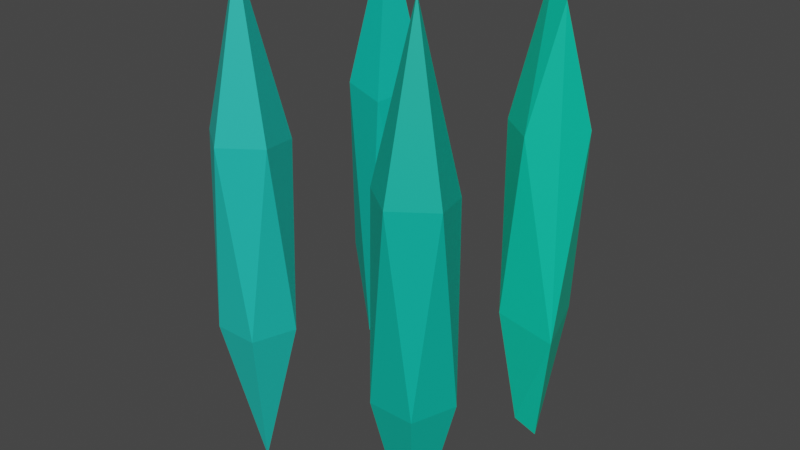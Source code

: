 # Source: B_WarpGate_Stone.blend  (saved by Blender 3.3.6; exported with 4.5.12 LTS)
import bpy
from mathutils import Matrix  # noqa: F401  (used for matrix-valued properties, if any)

bpy.ops.wm.read_factory_settings(use_empty=True)
scene = bpy.context.scene
scene.name = 'Scene'

# ---- collections
col_collection = bpy.data.collections.new('Collection'); scene.collection.children.link(col_collection)
col_stones = bpy.data.collections.new('Stones'); scene.collection.children.link(col_stones)

# ---- materials (node trees are filled in below, after node groups)
mat_warpgate3_color1 = bpy.data.materials.new('warpgate3_color1')
mat_warpgate3_color1.use_transparent_shadow = False
mat_warpgate3_color2 = bpy.data.materials.new('warpgate3_color2')
mat_warpgate3_color2.use_transparent_shadow = False
mat_warpgate4_color1 = bpy.data.materials.new('warpgate4_color1')
mat_warpgate4_color1.use_transparent_shadow = False
mat_warpgate5_color1 = bpy.data.materials.new('warpgate5_color1')
mat_warpgate5_color1.use_transparent_shadow = False
mat_warpgate6_color2 = bpy.data.materials.new('warpgate6_color2')
mat_warpgate6_color2.use_transparent_shadow = False
mat_warpgate6_color1 = bpy.data.materials.new('warpgate6_color1')
mat_warpgate6_color1.use_transparent_shadow = False

# ---- material node trees
mat_warpgate3_color1.use_nodes = True; mat_warpgate3_color1.node_tree.nodes.clear()
_N = mat_warpgate3_color1.node_tree.nodes; _L = mat_warpgate3_color1.node_tree.links
n0 = _N.new('ShaderNodeBsdfPrincipled'); n0.name = 'Principled BSDF'; n0.location = (10, 300)
n0.distribution = 'GGX'
n0.subsurface_method = 'RANDOM_WALK_SKIN'
n0.inputs[0].default_value = (0.0, 0.5705, 0.3684, 1.0)
n0.inputs[3].default_value = 1.45
n0.inputs[27].default_value = (0.0, 0.0, 0.0, 1.0)
n0.inputs[28].default_value = 1.0
n1 = _N.new('ShaderNodeOutputMaterial'); n1.name = 'Material Output'; n1.location = (300, 300)
_L.new(n0.outputs[0], n1.inputs[0])
n1.is_active_output = True
mat_warpgate3_color2.use_nodes = True; mat_warpgate3_color2.node_tree.nodes.clear()
_N = mat_warpgate3_color2.node_tree.nodes; _L = mat_warpgate3_color2.node_tree.links
n0 = _N.new('ShaderNodeBsdfPrincipled'); n0.name = 'Principled BSDF'; n0.location = (10, 300)
n0.distribution = 'GGX'
n0.subsurface_method = 'RANDOM_WALK_SKIN'
n0.inputs[0].default_value = (0.0, 0.6897, 0.8, 1.0)
n0.inputs[3].default_value = 1.45
n0.inputs[27].default_value = (0.0, 0.0, 0.0, 1.0)
n0.inputs[28].default_value = 1.0
n1 = _N.new('ShaderNodeOutputMaterial'); n1.name = 'Material Output'; n1.location = (300, 300)
_L.new(n0.outputs[0], n1.inputs[0])
n1.is_active_output = True
mat_warpgate4_color1.use_nodes = True; mat_warpgate4_color1.node_tree.nodes.clear()
_N = mat_warpgate4_color1.node_tree.nodes; _L = mat_warpgate4_color1.node_tree.links
n0 = _N.new('ShaderNodeBsdfPrincipled'); n0.name = 'Principled BSDF'; n0.location = (10, 300)
n0.distribution = 'GGX'
n0.subsurface_method = 'RANDOM_WALK_SKIN'
n0.inputs[0].default_value = (0.01229, 0.5149, 0.4397, 1.0)
n0.inputs[3].default_value = 1.45
n0.inputs[27].default_value = (0.0, 0.0, 0.0, 1.0)
n0.inputs[28].default_value = 1.0
n1 = _N.new('ShaderNodeOutputMaterial'); n1.name = 'Material Output'; n1.location = (300, 300)
_L.new(n0.outputs[0], n1.inputs[0])
n1.is_active_output = True
mat_warpgate5_color1.use_nodes = True; mat_warpgate5_color1.node_tree.nodes.clear()
_N = mat_warpgate5_color1.node_tree.nodes; _L = mat_warpgate5_color1.node_tree.links
n0 = _N.new('ShaderNodeBsdfPrincipled'); n0.name = 'Principled BSDF'; n0.location = (10, 300)
n0.distribution = 'GGX'
n0.subsurface_method = 'RANDOM_WALK_SKIN'
n0.inputs[0].default_value = (0.0, 0.4621, 0.3465, 1.0)
n0.inputs[3].default_value = 1.45
n0.inputs[27].default_value = (0.0, 0.0, 0.0, 1.0)
n0.inputs[28].default_value = 1.0
n1 = _N.new('ShaderNodeOutputMaterial'); n1.name = 'Material Output'; n1.location = (300, 300)
_L.new(n0.outputs[0], n1.inputs[0])
n1.is_active_output = True
mat_warpgate6_color2.use_nodes = True; mat_warpgate6_color2.node_tree.nodes.clear()
_N = mat_warpgate6_color2.node_tree.nodes; _L = mat_warpgate6_color2.node_tree.links
n0 = _N.new('ShaderNodeBsdfPrincipled'); n0.name = 'Principled BSDF'; n0.location = (10, 300)
n0.distribution = 'GGX'
n0.subsurface_method = 'RANDOM_WALK_SKIN'
n0.inputs[0].default_value = (0.01336, 0.7874, 0.7874, 1.0)
n0.inputs[3].default_value = 1.45
n0.inputs[27].default_value = (0.0, 0.0, 0.0, 1.0)
n0.inputs[28].default_value = 1.0
n1 = _N.new('ShaderNodeOutputMaterial'); n1.name = 'Material Output'; n1.location = (300, 300)
_L.new(n0.outputs[0], n1.inputs[0])
n1.is_active_output = True
mat_warpgate6_color1.use_nodes = True; mat_warpgate6_color1.node_tree.nodes.clear()
_N = mat_warpgate6_color1.node_tree.nodes; _L = mat_warpgate6_color1.node_tree.links
n0 = _N.new('ShaderNodeBsdfPrincipled'); n0.name = 'Principled BSDF'; n0.location = (10, 300)
n0.distribution = 'GGX'
n0.subsurface_method = 'RANDOM_WALK_SKIN'
n0.inputs[0].default_value = (0.0, 0.4621, 0.3595, 1.0)
n0.inputs[3].default_value = 1.45
n0.inputs[27].default_value = (0.0, 0.0, 0.0, 1.0)
n0.inputs[28].default_value = 1.0
n1 = _N.new('ShaderNodeOutputMaterial'); n1.name = 'Material Output'; n1.location = (300, 300)
_L.new(n0.outputs[0], n1.inputs[0])
n1.is_active_output = True

# ---- world
world_world = bpy.data.worlds.new('World'); scene.world = world_world
world_world.use_nodes = True; world_world.node_tree.nodes.clear()
_N = world_world.node_tree.nodes; _L = world_world.node_tree.links
n0 = _N.new('ShaderNodeOutputWorld'); n0.name = 'World Output'; n0.location = (300, 300)
n1 = _N.new('ShaderNodeBackground'); n1.name = 'Background'; n1.location = (10, 300)
n1.inputs[0].default_value = (0.05088, 0.05088, 0.05088, 1.0)
_L.new(n1.outputs[0], n0.inputs[0])
n0.is_active_output = True
world_world.color = (0.05088, 0.05088, 0.05088)
world_world.use_sun_shadow = False
world_world.sun_shadow_jitter_overblur = 0.0

# ---- meshes
me_ico__001 = bpy.data.meshes.new('ICO球.001')
me_ico__001.from_pydata([(0.1718, 0.1526, -0.1417), (0.1392, 0.2562, -0.1417), (0.2259, 0.1344, 0.3164), (0.1387, 0.1991, 0.3164), (0.2149, 0.2354, 0.6824), (0.2387, 0.2354, -0.5076), (0.1973, 0.2054, -0.4596), (0.3144, 0.2562, 0.3164), (0.3041, 0.1706, -0.184), (0.2599, 0.3155, -0.1667), (0.1967, 0.3194, 0.311), (0.2684, 0.1966, 0.6019)], [], [(0, 8, 2), (1, 0, 3), (9, 1, 10), (3, 2, 4), (10, 3, 4), (11, 7, 4), (7, 10, 4), (4, 2, 11), (9, 10, 7), (1, 3, 10), (0, 2, 3), (8, 11, 2), (8, 7, 11), (8, 9, 7), (5, 1, 9), (5, 6, 1), (6, 0, 1), (8, 5, 9), (6, 8, 0), (6, 5, 8)])
me_ico__001.polygons.foreach_set('material_index', [0, 0, 0, 0, 0, 0, 1, 0, 0, 1, 0, 0, 0, 0, 0, 0, 0, 0, 0, 0])
_uv = me_ico__001.uv_layers.new(name='UVマップ')
_uv.uv.foreach_set('vector', [0.07193, 0.1903, 0.3013, 0.1761, 0.1279, 0.298, 0.7642, 0.1743, 0.946, 0.1743, 0.8551, 0.298, 0.5347, 0.1693, 0.7642, 0.1743, 0.65, 0.2946, 0.0, 0.3149, 0.1279, 0.298, 0.08582, 0.4636, 0.65, 0.2946, 0.8551, 0.298, 0.8182, 0.3937, 0.4091, 0.3937, 0.4176, 0.298, 0.4585, 0.4655, 0.4176, 0.298, 0.65, 0.2946, 0.4585, 0.4655, 0.08582, 0.4636, 0.1279, 0.298, 0.1364, 0.3937, 0.5347, 0.1693, 0.65, 0.2946, 0.4176, 0.298, 0.7642, 0.1743, 0.8551, 0.298, 0.65, 0.2946, 0.07193, 0.1903, 0.1279, 0.298, 0.0, 0.3149, 0.3013, 0.1761, 0.2467, 0.3898, 0.1279, 0.298, 0.3013, 0.1761, 0.4176, 0.298, 0.2467, 0.3898, 0.3013, 0.1761, 0.5347, 0.1693, 0.4176, 0.298, 0.7233, 0.006872, 0.7642, 0.1743, 0.5347, 0.1693, 0.7233, 0.006872, 0.7727, 0.07873, 0.7642, 0.1743, 0.9091, 0.07873, 0.946, 0.1743, 0.7642, 0.1743, 0.3013, 0.1761, 0.3636, 0.07873, 0.5347, 0.1693, 0.1364, 0.07873, 0.3013, 0.1761, 0.07193, 0.1903, 0.1364, 0.07873, 0.1869, 0.008816, 0.3013, 0.1761])
me_ico__001.materials.append(mat_warpgate3_color1)
me_ico__001.materials.append(mat_warpgate3_color2)
me_ico__001.update()
me_ico__002 = bpy.data.meshes.new('ICO球.002')
me_ico__002.from_pydata([(-0.1732, -0.3021, -0.1417), (-0.2818, -0.301, -0.1417), (-0.3144, -0.1974, -0.1417), (-0.2362, -0.1588, -0.3555), (-0.1387, -0.1991, -0.1417), (-0.2277, -0.3192, 0.3164), (-0.3149, -0.2545, 0.3164), (-0.2804, -0.1515, 0.3164), (-0.1392, -0.2562, 0.3164), (-0.2249, -0.2326, -0.5201), (-0.1834, -0.1399, 0.2926), (-0.2268, -0.2268, 0.6993)], [], [(0, 9, 4), (0, 4, 8), (1, 0, 5), (2, 1, 6), (3, 2, 7), (4, 3, 10), (3, 7, 10), (5, 8, 11), (6, 5, 11), (7, 6, 11), (10, 7, 11), (8, 10, 11), (4, 10, 8), (2, 6, 7), (1, 5, 6), (0, 8, 5), (9, 3, 4), (3, 9, 2), (9, 1, 2), (9, 0, 1)])
me_ico__002.polygons.foreach_set('material_index', [0, 0, 0, 0, 0, 0, 0, 0, 0, 0, 0, 0, 0, 0, 0, 0, 1, 0, 0, 0])
_uv = me_ico__002.uv_layers.new(name='UVマップ')
_uv.uv.foreach_set('vector', [0.2188, 0.1743, 0.3636, 0.07873, 0.4006, 0.1743, 0.2188, 0.1743, 0.4006, 0.1743, 0.3097, 0.298, 0.07193, 0.1903, 0.2188, 0.1743, 0.1279, 0.298, 0.7642, 0.1743, 0.946, 0.1743, 0.8551, 0.298, 0.5845, 0.1018, 0.7642, 0.1743, 0.6733, 0.298, 0.4006, 0.1743, 0.5845, 0.1018, 0.4931, 0.2871, 0.5845, 0.1018, 0.6733, 0.298, 0.4931, 0.2871, 0.1279, 0.298, 0.3097, 0.298, 0.2681, 0.4664, 0.0, 0.3149, 0.1279, 0.298, 0.08934, 0.4575, 0.6733, 0.298, 0.8551, 0.298, 0.8182, 0.3937, 0.4931, 0.2871, 0.6733, 0.298, 0.6421, 0.4644, 0.3097, 0.298, 0.4931, 0.2871, 0.4545, 0.3937, 0.4006, 0.1743, 0.4931, 0.2871, 0.3097, 0.298, 0.7642, 0.1743, 0.8551, 0.298, 0.6733, 0.298, 0.07193, 0.1903, 0.1279, 0.298, 0.0, 0.3149, 0.2188, 0.1743, 0.3097, 0.298, 0.1279, 0.298, 0.5445, 0.001708, 0.5845, 0.1018, 0.4006, 0.1743, 0.6487, 0.1018, 0.7296, 0.003982, 0.7642, 0.1743, 0.9106, 0.01051, 0.946, 0.1743, 0.7642, 0.1743, 0.1789, 0.008431, 0.2188, 0.1743, 0.07193, 0.1903])
me_ico__002.materials.append(mat_warpgate4_color1)
me_ico__002.materials.append(mat_warpgate3_color2)
me_ico__002.update()
me_ico__003 = bpy.data.meshes.new('ICO球.003')
me_ico__003.from_pydata([(0.2804, -0.3021, -0.1417), (0.1718, -0.301, -0.1417), (0.1392, -0.1974, -0.1417), (0.2174, -0.1588, -0.3555), (0.3149, -0.1991, -0.1417), (0.2259, -0.3192, 0.3164), (0.1387, -0.2545, 0.3164), (0.1732, -0.1515, 0.3164), (0.3144, -0.2562, 0.3164), (0.2287, -0.2326, -0.5201), (0.2702, -0.1399, 0.2926), (0.2268, -0.2268, 0.6993)], [], [(0, 9, 4), (0, 4, 8), (1, 0, 5), (2, 1, 6), (3, 2, 7), (4, 3, 10), (3, 7, 10), (5, 8, 11), (6, 5, 11), (7, 6, 11), (10, 7, 11), (8, 10, 11), (4, 10, 8), (2, 6, 7), (1, 5, 6), (0, 8, 5), (9, 3, 4), (3, 9, 2), (9, 1, 2), (9, 0, 1)])
me_ico__003.polygons.foreach_set('material_index', [0, 0, 0, 0, 0, 0, 1, 0, 0, 0, 0, 0, 0, 0, 0, 0, 0, 0, 1, 0])
_uv = me_ico__003.uv_layers.new(name='UVマップ')
_uv.uv.foreach_set('vector', [0.2188, 0.1743, 0.3636, 0.07873, 0.4006, 0.1743, 0.2188, 0.1743, 0.4006, 0.1743, 0.3097, 0.298, 0.07193, 0.1903, 0.2188, 0.1743, 0.1279, 0.298, 0.7642, 0.1743, 0.946, 0.1743, 0.8551, 0.298, 0.5845, 0.1018, 0.7642, 0.1743, 0.6733, 0.298, 0.4006, 0.1743, 0.5845, 0.1018, 0.4931, 0.2871, 0.5845, 0.1018, 0.6733, 0.298, 0.4931, 0.2871, 0.1279, 0.298, 0.3097, 0.298, 0.2681, 0.4664, 0.0, 0.3149, 0.1279, 0.298, 0.08934, 0.4575, 0.6733, 0.298, 0.8551, 0.298, 0.8182, 0.3937, 0.4931, 0.2871, 0.6733, 0.298, 0.6421, 0.4644, 0.3097, 0.298, 0.4931, 0.2871, 0.4545, 0.3937, 0.4006, 0.1743, 0.4931, 0.2871, 0.3097, 0.298, 0.7642, 0.1743, 0.8551, 0.298, 0.6733, 0.298, 0.07193, 0.1903, 0.1279, 0.298, 0.0, 0.3149, 0.2188, 0.1743, 0.3097, 0.298, 0.1279, 0.298, 0.5445, 0.001708, 0.5845, 0.1018, 0.4006, 0.1743, 0.6487, 0.1018, 0.7296, 0.003982, 0.7642, 0.1743, 0.9106, 0.01051, 0.946, 0.1743, 0.7642, 0.1743, 0.1789, 0.008431, 0.2188, 0.1743, 0.07193, 0.1903])
me_ico__003.materials.append(mat_warpgate5_color1)
me_ico__003.materials.append(mat_warpgate6_color2)
me_ico__003.update()
me_ico__004 = bpy.data.meshes.new('ICO球.004')
me_ico__004.from_pydata([(-0.2268, 0.2268, 0.6993), (-0.2362, 0.1588, -0.3555), (-0.2249, 0.2326, -0.5201), (-0.1387, 0.1991, -0.1417), (-0.1392, 0.2562, 0.3164), (-0.1834, 0.1399, 0.2926), (-0.3144, 0.1974, -0.1417), (-0.2804, 0.1515, 0.3164), (-0.2818, 0.301, -0.1417), (-0.3149, 0.2545, 0.3164), (-0.1732, 0.3021, -0.1417), (-0.2277, 0.3192, 0.3164)], [], [(1, 5, 7), (4, 11, 0), (11, 9, 0), (9, 7, 0), (7, 5, 0), (5, 4, 0), (10, 11, 4), (8, 9, 11), (6, 7, 9), (3, 4, 5), (10, 8, 11), (8, 6, 9), (6, 1, 7), (1, 3, 5), (3, 10, 4), (2, 8, 10), (2, 6, 8), (2, 1, 6), (3, 2, 10), (2, 3, 1)])
me_ico__004.polygons.foreach_set('material_index', [0, 0, 0, 0, 0, 0, 0, 0, 1, 0, 0, 0, 0, 0, 0, 0, 0, 0, 0, 0])
_uv = me_ico__004.uv_layers.new(name='UVマップ')
_uv.uv.foreach_set('vector', [0.1428, 0.1018, 0.2341, 0.2871, 0.05397, 0.298, 0.4176, 0.298, 0.5994, 0.298, 0.4591, 0.4664, 0.5994, 0.298, 0.7812, 0.298, 0.6379, 0.4575, 0.7812, 0.298, 0.9281, 0.2821, 0.8182, 0.3937, 0.05397, 0.298, 0.2341, 0.2871, 0.08518, 0.4644, 0.2341, 0.2871, 0.4176, 0.298, 0.2727, 0.3937, 0.5085, 0.1743, 0.5994, 0.298, 0.4176, 0.298, 0.6903, 0.1743, 0.7812, 0.298, 0.5994, 0.298, 0.8721, 0.1743, 0.9281, 0.2821, 0.7812, 0.298, 0.3267, 0.1743, 0.4176, 0.298, 0.2341, 0.2871, 0.5085, 0.1743, 0.6903, 0.1743, 0.5994, 0.298, 0.6903, 0.1743, 0.8721, 0.1743, 0.7812, 0.298, 0.8721, 0.1743, 0.9679, 0.1018, 0.9281, 0.2821, 0.1428, 0.1018, 0.3267, 0.1743, 0.2341, 0.2871, 0.3267, 0.1743, 0.5085, 0.1743, 0.4176, 0.298, 0.5484, 0.008431, 0.6903, 0.1743, 0.5085, 0.1743, 0.7258, 0.01051, 0.8721, 0.1743, 0.6903, 0.1743, 0.9068, 0.003982, 0.9679, 0.1018, 0.8721, 0.1743, 0.3267, 0.1743, 0.3636, 0.07873, 0.5085, 0.1743, 0.1828, 0.001708, 0.3267, 0.1743, 0.1428, 0.1018])
me_ico__004.materials.append(mat_warpgate6_color1)
me_ico__004.materials.append(mat_warpgate6_color2)
me_ico__004.update()
arm_001 = bpy.data.armatures.new('アーマチュア.001')  # bones are not reproduced

# ---- objects
ob_warpgate3 = bpy.data.objects.new('warpgate3', me_ico__001)
ob_warpgate4 = bpy.data.objects.new('warpgate4', me_ico__002)
ob_warpgate5 = bpy.data.objects.new('warpgate5', me_ico__003)
ob_warpgate6 = bpy.data.objects.new('warpgate6', me_ico__004)
ob_x = bpy.data.objects.new('アーマチュアパワーストーン', arm_001)

# ---- transforms, parenting, visibility, modifiers, constraints
ob_warpgate3.parent = ob_x
ob_warpgate3.matrix_parent_inverse = Matrix(((1.0, -0.0, 0.0, -0.0), (-0.0, 1.0, -0.0, 0.0), (0.0, -0.0, 2.0, 0.9416), (-0.0, 0.0, -0.0, 1.0)))
ob_warpgate3.location = (0.0, 0.0, 0.0)
_vg = ob_warpgate3.vertex_groups.new(name='Bone')
for _i, _w in zip([0, 1, 2, 3, 4, 5, 6, 7, 8, 9, 10, 11], [0.5035, 0.5145, 0.1747, 0.1761, 0.0981, 0.7158, 0.6954, 0.1506, 0.5243, 0.5603, 0.1631, 0.1035]): _vg.add([_i], _w, 'REPLACE')
_vg = ob_warpgate3.vertex_groups.new(name='Bone.001')
for _i, _w in zip([0, 1, 2, 3, 4, 5, 6, 7, 8, 9, 10, 11], [0.4965, 0.4855, 0.8253, 0.8239, 0.9019, 0.2842, 0.3046, 0.8494, 0.4757, 0.4397, 0.8369, 0.8965]): _vg.add([_i], _w, 'REPLACE')
_m = ob_warpgate3.modifiers.new('アーマチュア', 'ARMATURE')
_m.object = ob_x
ob_warpgate4.parent = ob_x
ob_warpgate4.matrix_parent_inverse = Matrix(((1.0, -0.0, 0.0, -0.0), (-0.0, 1.0, -0.0, 0.0), (0.0, -0.0, 2.0, 0.9416), (-0.0, 0.0, -0.0, 1.0)))
ob_warpgate4.location = (0.0, 0.0, 0.0)
_vg = ob_warpgate4.vertex_groups.new(name='Bone')
for _i, _w in zip([0, 1, 2, 3, 4, 5, 6, 7, 8, 9, 10, 11], [0.533, 0.5457, 0.5365, 0.6782, 0.5118, 0.1549, 0.1534, 0.1681, 0.1711, 0.7294, 0.1963, 0.09978]): _vg.add([_i], _w, 'REPLACE')
_vg = ob_warpgate4.vertex_groups.new(name='Bone.001')
for _i, _w in zip([0, 1, 2, 3, 4, 5, 6, 7, 8, 9, 10, 11], [0.467, 0.4543, 0.4635, 0.3218, 0.4882, 0.8451, 0.8466, 0.8319, 0.8289, 0.2706, 0.8037, 0.9002]): _vg.add([_i], _w, 'REPLACE')
_m = ob_warpgate4.modifiers.new('アーマチュア', 'ARMATURE')
_m.object = ob_x
ob_warpgate5.parent = ob_x
ob_warpgate5.matrix_parent_inverse = Matrix(((1.0, -0.0, 0.0, -0.0), (-0.0, 1.0, -0.0, 0.0), (0.0, -0.0, 2.0, 0.9416), (-0.0, 0.0, -0.0, 1.0)))
ob_warpgate5.location = (0.0, 0.0, 0.0)
_vg = ob_warpgate5.vertex_groups.new(name='Bone')
for _i, _w in zip([0, 1, 2, 3, 4, 5, 6, 7, 8, 9, 10, 11], [0.5395, 0.523, 0.5037, 0.6634, 0.5336, 0.153, 0.1691, 0.179, 0.1506, 0.7147, 0.1787, 0.0981]): _vg.add([_i], _w, 'REPLACE')
_vg = ob_warpgate5.vertex_groups.new(name='Bone.001')
for _i, _w in zip([0, 1, 2, 3, 4, 5, 6, 7, 8, 9, 10, 11], [0.4605, 0.477, 0.4963, 0.3366, 0.4664, 0.847, 0.8309, 0.821, 0.8494, 0.2853, 0.8213, 0.9019]): _vg.add([_i], _w, 'REPLACE')
_m = ob_warpgate5.modifiers.new('アーマチュア', 'ARMATURE')
_m.object = ob_x
ob_warpgate6.parent = ob_x
ob_warpgate6.matrix_parent_inverse = Matrix(((1.0, -0.0, 0.0, -0.0), (-0.0, 1.0, -0.0, 0.0), (0.0, -0.0, 2.0, 0.9416), (-0.0, 0.0, -0.0, 1.0)))
ob_warpgate6.location = (0.0, 0.0, 0.0)
_vg = ob_warpgate6.vertex_groups.new(name='Bone')
for _i, _w in zip([0, 1, 2, 3, 4, 5, 6, 7, 8, 9, 10, 11], [0.09978, 0.6782, 0.7294, 0.5118, 0.1711, 0.1963, 0.5365, 0.1681, 0.5457, 0.1534, 0.533, 0.1549]): _vg.add([_i], _w, 'REPLACE')
_vg = ob_warpgate6.vertex_groups.new(name='Bone.001')
for _i, _w in zip([0, 1, 2, 3, 4, 5, 6, 7, 8, 9, 10, 11], [0.9002, 0.3218, 0.2706, 0.4882, 0.8289, 0.8037, 0.4635, 0.8319, 0.4543, 0.8466, 0.467, 0.8451]): _vg.add([_i], _w, 'REPLACE')
_m = ob_warpgate6.modifiers.new('アーマチュア', 'ARMATURE')
_m.object = ob_x
ob_x.location = (0.0, 0.0, -0.4708)
ob_x.scale = (1.0, 1.0, 0.5)

# ---- collection membership
col_stones.objects.link(ob_warpgate3)
col_stones.objects.link(ob_warpgate4)
col_stones.objects.link(ob_warpgate5)
col_stones.objects.link(ob_warpgate6)
col_stones.objects.link(ob_x)

# ---- scene / render settings (as saved in the file)
scene.frame_start = 1; scene.frame_end = 60; scene.frame_set(60)
scene.render.engine = 'BLENDER_EEVEE_NEXT'
scene.cycles.sampling_pattern = 'TABULATED_SOBOL'
scene.cycles.use_light_tree = False
scene.view_settings.view_transform = 'Filmic'
bpy.context.view_layer.update()

# ---- added for rendering (the .blend has no active camera and no usable light): camera, sun
cam_auto = bpy.data.cameras.new('AutoCamera')
cam_auto.lens = 50.0
cam_auto.sensor_width = 36.0
cam_auto.clip_end = 1000.0
ob_auto_camera = bpy.data.objects.new('AutoCamera', cam_auto)
scene.collection.objects.link(ob_auto_camera)
ob_auto_camera.location = (1.40053, -1.68054, 1.21001)
ob_auto_camera.rotation_euler = (1.09748, -7.21219e-08, 0.694738)
scene.camera = ob_auto_camera
light_auto_sun = bpy.data.lights.new('AutoSun', 'SUN')
light_auto_sun.energy = 3.0
light_auto_sun.angle = 0.0523599
ob_auto_sun = bpy.data.objects.new('AutoSun', light_auto_sun)
scene.collection.objects.link(ob_auto_sun)
ob_auto_sun.rotation_euler = (0.872665, 0.174533, 0.523599)
bpy.context.view_layer.update()
